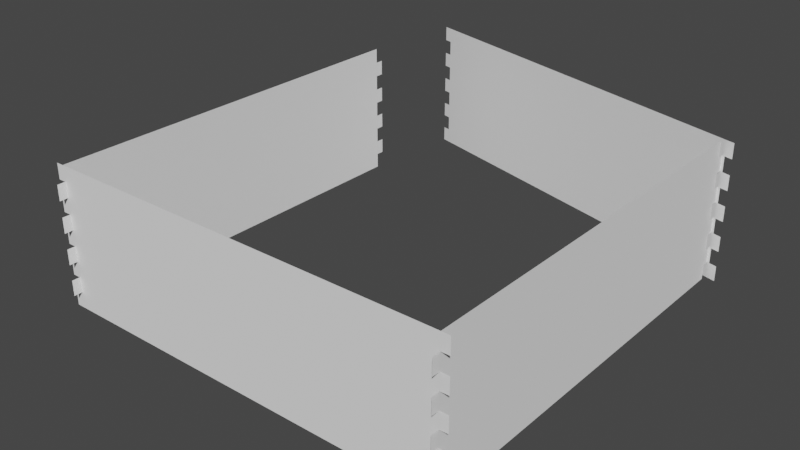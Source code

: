 # Source: box.blend  (saved by Blender 2.82.7; exported with 4.5.12 LTS)
import bpy
from mathutils import Matrix  # noqa: F401  (used for matrix-valued properties, if any)

bpy.ops.wm.read_factory_settings(use_empty=True)
scene = bpy.context.scene
scene.name = 'Scene'

# ---- collections
col_front = bpy.data.collections.new('Front'); scene.collection.children.link(col_front)
col_soc_internal = bpy.data.collections.new('SOC_internal'); col_front.children.link(col_soc_internal)
col_back = bpy.data.collections.new('Back'); scene.collection.children.link(col_back)
col_soc_internal_002 = bpy.data.collections.new('SOC_internal.002'); col_back.children.link(col_soc_internal_002)
col_left = bpy.data.collections.new('Left'); scene.collection.children.link(col_left)
col_soc_internal_003 = bpy.data.collections.new('SOC_internal.003'); col_left.children.link(col_soc_internal_003)
col_right = bpy.data.collections.new('Right'); scene.collection.children.link(col_right)
col_soc_internal_001 = bpy.data.collections.new('SOC_internal.001'); col_right.children.link(col_soc_internal_001)
col_soc = bpy.data.collections.new('SOC'); scene.collection.children.link(col_soc)

# ---- materials (node trees are filled in below, after node groups)
mat_so_exterior = bpy.data.materials.new('SO_Exterior')
mat_so_exterior.use_transparent_shadow = False
mat_so_exterior.diffuse_color = (0.8971, 0.8971, 0.8971, 1.0)

# ---- material node trees

# ---- world
world_world = bpy.data.worlds.new('World'); scene.world = world_world
world_world.use_nodes = True; world_world.node_tree.nodes.clear()
_N = world_world.node_tree.nodes; _L = world_world.node_tree.links
n0 = _N.new('ShaderNodeOutputWorld'); n0.name = 'World Output'; n0.location = (300, 300)
n1 = _N.new('ShaderNodeBackground'); n1.name = 'Background'; n1.location = (10, 300)
n1.inputs[0].default_value = (0.05088, 0.05088, 0.05088, 1.0)
_L.new(n1.outputs[0], n0.inputs[0])
n0.is_active_output = True
world_world.color = (0.05088, 0.05088, 0.05088)
world_world.use_sun_shadow = False
world_world.sun_shadow_jitter_overblur = 0.0

# ---- meshes
me_plane_006 = bpy.data.meshes.new('Plane.006')
me_plane_006.from_pydata([(10.26, 9.302, 5.214), (310.3, 9.302, 5.214), (10.26, 109.3, 5.214), (310.3, 109.3, 5.214), (10.26, 98.19, 5.214), (10.26, 87.08, 5.214), (10.26, 75.97, 5.214), (10.26, 64.86, 5.214), (10.26, 53.75, 5.214), (10.26, 42.63, 5.214), (10.26, 31.52, 5.214), (10.26, 20.41, 5.214), (310.3, 20.41, 5.214), (310.3, 31.52, 5.214), (310.3, 42.63, 5.214), (310.3, 53.75, 5.214), (310.3, 64.86, 5.214), (310.3, 75.97, 5.214), (310.3, 87.08, 5.214), (310.3, 98.19, 5.214), (16.26, 98.19, 5.214), (16.26, 87.08, 5.214), (16.26, 75.97, 5.214), (16.26, 64.86, 5.214), (16.26, 53.75, 5.214), (16.26, 42.63, 5.214), (16.26, 31.52, 5.214), (16.26, 20.41, 5.214), (304.3, 20.41, 5.214), (304.3, 31.52, 5.214), (304.3, 42.63, 5.214), (304.3, 53.75, 5.214), (304.3, 64.86, 5.214), (304.3, 75.97, 5.214), (304.3, 87.08, 5.214), (304.3, 98.19, 5.214)], [], [(11, 27, 26, 10, 9, 25, 24, 8, 7, 23, 22, 6, 5, 21, 20, 4, 2, 3, 19, 35, 34, 18, 17, 33, 32, 16, 15, 31, 30, 14, 13, 29, 28, 12, 1, 0)])
_uv = me_plane_006.uv_layers.new(name='UVMap')
_uv.uv.foreach_set('vector', [0.0, 0.0, 0.0, 0.0, 0.0, 0.0, 0.0, 0.0, 0.0, 0.0, 0.0, 0.0, 0.0, 0.0, 0.0, 0.0, 0.0, 0.0, 0.0, 0.0, 0.0, 0.0, 0.0, 0.0, 0.0, 0.0, 0.0, 0.0, 0.0, 0.0, 0.0, 0.0, 0.0, 0.0, 0.0, 0.0, 0.0, 0.0, 0.0, 0.0, 0.0, 0.0, 0.0, 0.0, 0.0, 0.0, 0.0, 0.0, 0.0, 0.0, 0.0, 0.0, 0.0, 0.0, 0.0, 0.0, 0.0, 0.0, 0.0, 0.0, 0.0, 0.0, 0.0, 0.0, 0.0, 0.0, 0.0, 0.0, 0.0, 0.0, 0.0, 0.0])
me_plane_006.materials.append(mat_so_exterior)
me_plane_006.use_remesh_fix_poles = True
me_plane_006.use_remesh_preserve_attributes = False
me_plane_006.use_mirror_vertex_groups = False
me_plane_006.update()
me_plane_001 = bpy.data.meshes.new('Plane.001')
me_plane_001.from_pydata([(10.26, 9.302, 5.214), (310.3, 9.302, 5.214), (10.26, 109.3, 5.214), (310.3, 109.3, 5.214), (10.26, 98.19, 5.214), (10.26, 87.08, 5.214), (10.26, 75.97, 5.214), (10.26, 64.86, 5.214), (10.26, 53.75, 5.214), (10.26, 42.63, 5.214), (10.26, 31.52, 5.214), (10.26, 20.41, 5.214), (310.3, 20.41, 5.214), (310.3, 31.52, 5.214), (310.3, 42.63, 5.214), (310.3, 53.75, 5.214), (310.3, 64.86, 5.214), (310.3, 75.97, 5.214), (310.3, 87.08, 5.214), (310.3, 98.19, 5.214), (16.26, 98.19, 5.214), (16.26, 87.08, 5.214), (16.26, 75.97, 5.214), (16.26, 64.86, 5.214), (16.26, 53.75, 5.214), (16.26, 42.63, 5.214), (16.26, 31.52, 5.214), (16.26, 20.41, 5.214), (304.3, 20.41, 5.214), (304.3, 31.52, 5.214), (304.3, 42.63, 5.214), (304.3, 53.75, 5.214), (304.3, 64.86, 5.214), (304.3, 75.97, 5.214), (304.3, 87.08, 5.214), (304.3, 98.19, 5.214)], [], [(11, 27, 26, 10, 9, 25, 24, 8, 7, 23, 22, 6, 5, 21, 20, 4, 2, 3, 19, 35, 34, 18, 17, 33, 32, 16, 15, 31, 30, 14, 13, 29, 28, 12, 1, 0)])
_uv = me_plane_001.uv_layers.new(name='UVMap')
_uv.uv.foreach_set('vector', [0.0, 0.0, 0.0, 0.0, 0.0, 0.0, 0.0, 0.0, 0.0, 0.0, 0.0, 0.0, 0.0, 0.0, 0.0, 0.0, 0.0, 0.0, 0.0, 0.0, 0.0, 0.0, 0.0, 0.0, 0.0, 0.0, 0.0, 0.0, 0.0, 0.0, 0.0, 0.0, 0.0, 0.0, 0.0, 0.0, 0.0, 0.0, 0.0, 0.0, 0.0, 0.0, 0.0, 0.0, 0.0, 0.0, 0.0, 0.0, 0.0, 0.0, 0.0, 0.0, 0.0, 0.0, 0.0, 0.0, 0.0, 0.0, 0.0, 0.0, 0.0, 0.0, 0.0, 0.0, 0.0, 0.0, 0.0, 0.0, 0.0, 0.0, 0.0, 0.0])
me_plane_001.materials.append(mat_so_exterior)
me_plane_001.use_remesh_fix_poles = True
me_plane_001.use_remesh_preserve_attributes = False
me_plane_001.use_mirror_vertex_groups = False
me_plane_001.update()
me_plane_002 = bpy.data.meshes.new('Plane.002')
me_plane_002.from_pydata([(-299.9, -107.7, 290.9), (-11.89, -107.7, 290.9), (-11.89, -96.64, 290.9), (-5.888, -96.64, 290.9), (-5.888, -85.53, 290.9), (-11.89, -85.53, 290.9), (-11.89, -74.42, 290.9), (-5.888, -74.42, 290.9), (-5.888, -63.3, 290.9), (-11.89, -63.3, 290.9), (-11.89, -52.19, 290.9), (-5.888, -52.19, 290.9), (-5.888, -41.08, 290.9), (-11.89, -41.08, 290.9), (-11.89, -29.97, 290.9), (-5.888, -29.97, 290.9), (-5.888, -18.86, 290.9), (-11.89, -18.86, 290.9), (-11.89, -7.749, 290.9), (-299.9, -7.749, 290.9), (-299.9, -18.86, 290.9), (-305.9, -18.86, 290.9), (-305.9, -29.97, 290.9), (-299.9, -29.97, 290.9), (-299.9, -41.08, 290.9), (-305.9, -41.08, 290.9), (-305.9, -52.19, 290.9), (-299.9, -52.19, 290.9), (-299.9, -63.3, 290.9), (-305.9, -63.3, 290.9), (-305.9, -74.42, 290.9), (-299.9, -74.42, 290.9), (-299.9, -85.53, 290.9), (-305.9, -85.53, 290.9), (-305.9, -96.64, 290.9), (-299.9, -96.64, 290.9)], [], [(0, 35, 34, 33, 32, 31, 30, 29, 28, 27, 26, 25, 24, 23, 22, 21, 20, 19, 18, 17, 16, 15, 14, 13, 12, 11, 10, 9, 8, 7, 6, 5, 4, 3, 2, 1)])
_uv = me_plane_002.uv_layers.new(name='UVMap')
_uv.uv.foreach_set('vector', [0.0, 0.0, 0.0, 0.0, 0.0, 0.0, 0.0, 0.0, 0.0, 0.0, 0.0, 0.0, 0.0, 0.0, 0.0, 0.0, 0.0, 0.0, 0.0, 0.0, 0.0, 0.0, 0.0, 0.0, 0.0, 0.0, 0.0, 0.0, 0.0, 0.0, 0.0, 0.0, 0.0, 0.0, 0.0, 0.0, 0.0, 0.0, 0.0, 0.0, 0.0, 0.0, 0.0, 0.0, 0.0, 0.0, 0.0, 0.0, 0.0, 0.0, 0.0, 0.0, 0.0, 0.0, 0.0, 0.0, 0.0, 0.0, 0.0, 0.0, 0.0, 0.0, 0.0, 0.0, 0.0, 0.0, 0.0, 0.0, 0.0, 0.0, 0.0, 0.0])
me_plane_002.materials.append(mat_so_exterior)
me_plane_002.use_remesh_fix_poles = True
me_plane_002.use_remesh_preserve_attributes = False
me_plane_002.use_mirror_vertex_groups = False
me_plane_002.update()
me_plane_009 = bpy.data.meshes.new('Plane.009')
me_plane_009.from_pydata([(-299.9, -107.7, 290.9), (-11.89, -107.7, 290.9), (-11.89, -96.64, 290.9), (-5.888, -96.64, 290.9), (-5.888, -85.53, 290.9), (-11.89, -85.53, 290.9), (-11.89, -74.42, 290.9), (-5.888, -74.42, 290.9), (-5.888, -63.3, 290.9), (-11.89, -63.3, 290.9), (-11.89, -52.19, 290.9), (-5.888, -52.19, 290.9), (-5.888, -41.08, 290.9), (-11.89, -41.08, 290.9), (-11.89, -29.97, 290.9), (-5.888, -29.97, 290.9), (-5.888, -18.86, 290.9), (-11.89, -18.86, 290.9), (-11.89, -7.749, 290.9), (-299.9, -7.749, 290.9), (-299.9, -18.86, 290.9), (-305.9, -18.86, 290.9), (-305.9, -29.97, 290.9), (-299.9, -29.97, 290.9), (-299.9, -41.08, 290.9), (-305.9, -41.08, 290.9), (-305.9, -52.19, 290.9), (-299.9, -52.19, 290.9), (-299.9, -63.3, 290.9), (-305.9, -63.3, 290.9), (-305.9, -74.42, 290.9), (-299.9, -74.42, 290.9), (-299.9, -85.53, 290.9), (-305.9, -85.53, 290.9), (-305.9, -96.64, 290.9), (-299.9, -96.64, 290.9)], [], [(0, 35, 34, 33, 32, 31, 30, 29, 28, 27, 26, 25, 24, 23, 22, 21, 20, 19, 18, 17, 16, 15, 14, 13, 12, 11, 10, 9, 8, 7, 6, 5, 4, 3, 2, 1)])
_uv = me_plane_009.uv_layers.new(name='UVMap')
_uv.uv.foreach_set('vector', [0.0, 0.0, 0.0, 0.0, 0.0, 0.0, 0.0, 0.0, 0.0, 0.0, 0.0, 0.0, 0.0, 0.0, 0.0, 0.0, 0.0, 0.0, 0.0, 0.0, 0.0, 0.0, 0.0, 0.0, 0.0, 0.0, 0.0, 0.0, 0.0, 0.0, 0.0, 0.0, 0.0, 0.0, 0.0, 0.0, 0.0, 0.0, 0.0, 0.0, 0.0, 0.0, 0.0, 0.0, 0.0, 0.0, 0.0, 0.0, 0.0, 0.0, 0.0, 0.0, 0.0, 0.0, 0.0, 0.0, 0.0, 0.0, 0.0, 0.0, 0.0, 0.0, 0.0, 0.0, 0.0, 0.0, 0.0, 0.0, 0.0, 0.0, 0.0, 0.0])
me_plane_009.materials.append(mat_so_exterior)
me_plane_009.use_remesh_fix_poles = True
me_plane_009.use_remesh_preserve_attributes = False
me_plane_009.use_mirror_vertex_groups = False
me_plane_009.update()

# ---- objects
ob_part_a = bpy.data.objects.new('part_a', me_plane_006)
ob_soc_reference_front = bpy.data.objects.new('SOC_reference.Front', None)
ob_part_a_001 = bpy.data.objects.new('part_a.001', me_plane_001)
ob_part_b_001 = bpy.data.objects.new('part_b.001', me_plane_002)
ob_part_b = bpy.data.objects.new('part_b', me_plane_009)
ob_soc_reference_right = bpy.data.objects.new('SOC_reference.Right', None)

# ---- transforms, parenting, visibility, modifiers, constraints
ob_part_a.location = (-10.21, 11.29, -9.572)
ob_part_a.rotation_euler = (1.571, -0.0, 0.0)
ob_part_a.lineart.crease_threshold = 0.0
ob_soc_reference_front.location = (-0.2556, -36.29, 0.0)
ob_soc_reference_front.empty_display_size = 5.0
ob_soc_reference_front.lineart.crease_threshold = 0.0
ob_part_a_001.location = (310.3, 288.9, -9.572)
ob_part_a_001.rotation_euler = (1.571, -0.0, -3145.0)
ob_part_a_001.lineart.crease_threshold = 0.0
ob_part_b_001.location = (297.0, -5.851, 107.8)
ob_part_b_001.rotation_euler = (1.571, -0.0, 4.712)
ob_part_b_001.lineart.crease_threshold = 0.0
ob_part_b.location = (3.166, 306.0, 107.5)
ob_part_b.rotation_euler = (1.571, -0.0, 1.571)
ob_part_b.lineart.crease_threshold = 0.0
ob_soc_reference_right.location = (-0.2556, -36.29, 0.0)
ob_soc_reference_right.empty_display_size = 5.0
ob_soc_reference_right.lineart.crease_threshold = 0.0

# ---- collection membership
col_front.objects.link(ob_part_a)
col_front.objects.link(ob_soc_reference_front)
col_back.objects.link(ob_part_a_001)
col_left.objects.link(ob_part_b_001)
col_right.objects.link(ob_part_b)
col_right.objects.link(ob_soc_reference_right)

# ---- scene / render settings (as saved in the file)
scene.frame_start = 1; scene.frame_end = 250; scene.frame_set(1)
scene.render.engine = 'BLENDER_EEVEE_NEXT'
scene.cycles.use_denoising = False
scene.cycles.samples = 128
scene.cycles.sampling_pattern = 'TABULATED_SOBOL'
scene.cycles.use_adaptive_sampling = False
scene.cycles.use_light_tree = False
scene.view_settings.view_transform = 'Filmic'
scene.unit_settings.scale_length = 0.001
bpy.context.view_layer.update()

# ---- added for rendering (the .blend has no active camera and no usable light): camera, sun
cam_auto = bpy.data.cameras.new('AutoCamera')
cam_auto.lens = 50.0
cam_auto.sensor_width = 36.0
cam_auto.clip_end = 7079.29
ob_auto_camera = bpy.data.objects.new('AutoCamera', cam_auto)
scene.collection.objects.link(ob_auto_camera)
ob_auto_camera.location = (553.428, -334.001, 372.572)
ob_auto_camera.rotation_euler = (1.09748, -7.21219e-08, 0.694738)
scene.camera = ob_auto_camera
light_auto_sun = bpy.data.lights.new('AutoSun', 'SUN')
light_auto_sun.energy = 3.0
light_auto_sun.angle = 0.0523599
ob_auto_sun = bpy.data.objects.new('AutoSun', light_auto_sun)
scene.collection.objects.link(ob_auto_sun)
ob_auto_sun.rotation_euler = (0.872665, 0.174533, 0.523599)
bpy.context.view_layer.update()
